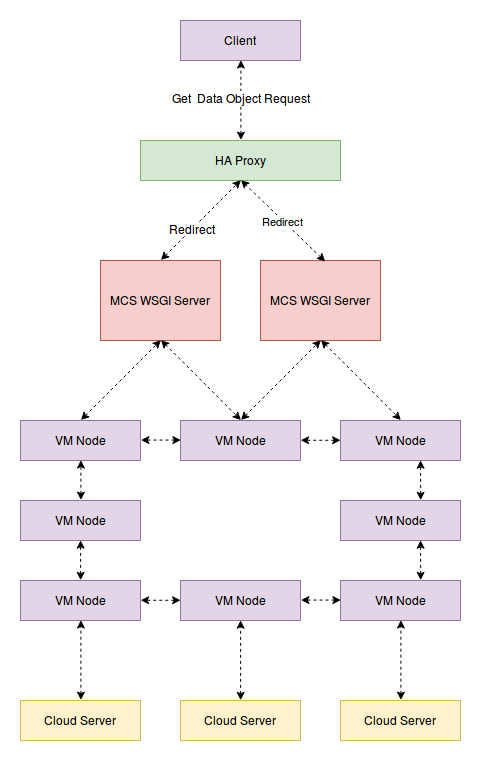

The diagram above was exported from draw.io. Its source (the exported page's mxGraphModel, read from the mxfile embedded in the PNG):
<mxGraphModel dx="1251" dy="1769" grid="1" gridSize="10" guides="1" tooltips="1" connect="1" arrows="1" fold="1" page="1" pageScale="1" pageWidth="850" pageHeight="1100" background="#ffffff" math="0" shadow="0">
  <root>
    <mxCell id="0" />
    <mxCell id="1" parent="0" />
    <mxCell id="2" value="MCS WSGI Server" style="whiteSpace=wrap;html=1;fillColor=#f8cecc;strokeColor=#b85450;" vertex="1" parent="1">
      <mxGeometry x="520" y="160" width="120" height="80" as="geometry" />
    </mxCell>
    <mxCell id="3" value="VM Node" style="whiteSpace=wrap;html=1;fillColor=#e1d5e7;strokeColor=#9673a6;" vertex="1" parent="1">
      <mxGeometry x="600" y="480" width="120" height="40" as="geometry" />
    </mxCell>
    <mxCell id="5" value="Cloud Server" style="whiteSpace=wrap;html=1;fillColor=#fff2cc;strokeColor=#d6b656;" vertex="1" parent="1">
      <mxGeometry x="280" y="600" width="120" height="40" as="geometry" />
    </mxCell>
    <mxCell id="6" value="VM Node" style="whiteSpace=wrap;html=1;fillColor=#e1d5e7;strokeColor=#9673a6;" vertex="1" parent="1">
      <mxGeometry x="280" y="480" width="120" height="40" as="geometry" />
    </mxCell>
    <mxCell id="7" value="VM Node" style="whiteSpace=wrap;html=1;fillColor=#e1d5e7;strokeColor=#9673a6;" vertex="1" parent="1">
      <mxGeometry x="440" y="320" width="120" height="40" as="geometry" />
    </mxCell>
    <mxCell id="8" value="VM Node" style="whiteSpace=wrap;html=1;fillColor=#e1d5e7;strokeColor=#9673a6;" vertex="1" parent="1">
      <mxGeometry x="440" y="480" width="120" height="40" as="geometry" />
    </mxCell>
    <mxCell id="9" value="VM Node" style="whiteSpace=wrap;html=1;fillColor=#e1d5e7;strokeColor=#9673a6;" vertex="1" parent="1">
      <mxGeometry x="280" y="400" width="120" height="40" as="geometry" />
    </mxCell>
    <mxCell id="10" value="VM Node" style="whiteSpace=wrap;html=1;fillColor=#e1d5e7;strokeColor=#9673a6;" vertex="1" parent="1">
      <mxGeometry x="280" y="320" width="120" height="40" as="geometry" />
    </mxCell>
    <mxCell id="11" value="VM Node" style="whiteSpace=wrap;html=1;fillColor=#e1d5e7;strokeColor=#9673a6;" vertex="1" parent="1">
      <mxGeometry x="600" y="400" width="120" height="40" as="geometry" />
    </mxCell>
    <mxCell id="12" value="VM Node" style="whiteSpace=wrap;html=1;fillColor=#e1d5e7;strokeColor=#9673a6;" vertex="1" parent="1">
      <mxGeometry x="600" y="320" width="120" height="40" as="geometry" />
    </mxCell>
    <mxCell id="13" value="" style="endArrow=classic;startArrow=classic;html=1;dashed=1;entryX=0.5;entryY=1;exitX=0.5;exitY=0;" edge="1" parent="1" source="9" target="10">
      <mxGeometry width="50" height="50" relative="1" as="geometry">
        <mxPoint x="200" y="390" as="sourcePoint" />
        <mxPoint x="250" y="340" as="targetPoint" />
      </mxGeometry>
    </mxCell>
    <mxCell id="14" value="" style="endArrow=classic;startArrow=classic;html=1;dashed=1;entryX=0.5;entryY=1;exitX=0.5;exitY=0;" edge="1" parent="1">
      <mxGeometry width="50" height="50" relative="1" as="geometry">
        <mxPoint x="340.1379310344828" y="479.75862068965523" as="sourcePoint" />
        <mxPoint x="340.1379310344828" y="439.75862068965523" as="targetPoint" />
      </mxGeometry>
    </mxCell>
    <mxCell id="15" value="" style="endArrow=classic;startArrow=classic;html=1;dashed=1;entryX=0.5;entryY=1;exitX=0.5;exitY=0;" edge="1" parent="1">
      <mxGeometry width="50" height="50" relative="1" as="geometry">
        <mxPoint x="680.1379310344828" y="479.75862068965523" as="sourcePoint" />
        <mxPoint x="680.1379310344828" y="439.75862068965523" as="targetPoint" />
      </mxGeometry>
    </mxCell>
    <mxCell id="16" value="" style="endArrow=classic;startArrow=classic;html=1;dashed=1;entryX=0.5;entryY=1;exitX=0.5;exitY=0;" edge="1" parent="1">
      <mxGeometry width="50" height="50" relative="1" as="geometry">
        <mxPoint x="680.1379310344828" y="399.75862068965523" as="sourcePoint" />
        <mxPoint x="680.1379310344828" y="359.75862068965523" as="targetPoint" />
      </mxGeometry>
    </mxCell>
    <mxCell id="17" value="" style="endArrow=classic;startArrow=classic;html=1;dashed=1;entryX=1;entryY=0.5;exitX=0;exitY=0.5;" edge="1" parent="1" source="3" target="8">
      <mxGeometry width="50" height="50" relative="1" as="geometry">
        <mxPoint x="690.1379310344828" y="489.75862068965523" as="sourcePoint" />
        <mxPoint x="690.1379310344828" y="449.75862068965523" as="targetPoint" />
      </mxGeometry>
    </mxCell>
    <mxCell id="18" value="" style="endArrow=classic;startArrow=classic;html=1;dashed=1;entryX=1;entryY=0.5;exitX=0;exitY=0.5;" edge="1" parent="1">
      <mxGeometry width="50" height="50" relative="1" as="geometry">
        <mxPoint x="440.1379310344828" y="499.75862068965523" as="sourcePoint" />
        <mxPoint x="400.1379310344828" y="499.75862068965523" as="targetPoint" />
      </mxGeometry>
    </mxCell>
    <mxCell id="19" value="" style="endArrow=classic;startArrow=classic;html=1;dashed=1;entryX=1;entryY=0.5;exitX=0;exitY=0.5;" edge="1" parent="1" source="7" target="10">
      <mxGeometry width="50" height="50" relative="1" as="geometry">
        <mxPoint x="450.1379310344828" y="509.75862068965523" as="sourcePoint" />
        <mxPoint x="410.1379310344828" y="509.75862068965523" as="targetPoint" />
      </mxGeometry>
    </mxCell>
    <mxCell id="20" value="" style="endArrow=classic;startArrow=classic;html=1;dashed=1;entryX=1;entryY=0.5;exitX=0;exitY=0.5;" edge="1" parent="1">
      <mxGeometry width="50" height="50" relative="1" as="geometry">
        <mxPoint x="600.1379310344828" y="339.75862068965523" as="sourcePoint" />
        <mxPoint x="560.1379310344828" y="339.75862068965523" as="targetPoint" />
      </mxGeometry>
    </mxCell>
    <mxCell id="21" value="MCS WSGI Server" style="whiteSpace=wrap;html=1;fillColor=#f8cecc;strokeColor=#b85450;" vertex="1" parent="1">
      <mxGeometry x="360" y="160" width="120" height="80" as="geometry" />
    </mxCell>
    <mxCell id="22" value="" style="endArrow=classic;startArrow=classic;html=1;dashed=1;entryX=0.5;entryY=1;exitX=0.5;exitY=0;" edge="1" parent="1" source="10" target="21">
      <mxGeometry width="50" height="50" relative="1" as="geometry">
        <mxPoint x="180" y="250" as="sourcePoint" />
        <mxPoint x="230" y="200" as="targetPoint" />
      </mxGeometry>
    </mxCell>
    <mxCell id="23" value="" style="endArrow=classic;startArrow=classic;html=1;dashed=1;entryX=0.5;entryY=0;exitX=0.5;exitY=1;" edge="1" parent="1" source="21" target="7">
      <mxGeometry width="50" height="50" relative="1" as="geometry">
        <mxPoint x="350" y="330" as="sourcePoint" />
        <mxPoint x="430" y="210" as="targetPoint" />
      </mxGeometry>
    </mxCell>
    <mxCell id="24" value="" style="endArrow=classic;startArrow=classic;html=1;dashed=1;entryX=0.5;entryY=0;exitX=0.5;exitY=1;" edge="1" parent="1" source="2" target="12">
      <mxGeometry width="50" height="50" relative="1" as="geometry">
        <mxPoint x="430" y="210" as="sourcePoint" />
        <mxPoint x="510" y="330" as="targetPoint" />
      </mxGeometry>
    </mxCell>
    <mxCell id="25" value="" style="endArrow=classic;startArrow=classic;html=1;dashed=1;entryX=0.5;entryY=1;exitX=0.5;exitY=0;" edge="1" parent="1" source="7" target="2">
      <mxGeometry width="50" height="50" relative="1" as="geometry">
        <mxPoint x="480" y="280" as="sourcePoint" />
        <mxPoint x="530" y="230" as="targetPoint" />
      </mxGeometry>
    </mxCell>
    <mxCell id="26" value="" style="endArrow=classic;startArrow=classic;html=1;dashed=1;entryX=0.5;entryY=1;exitX=0.5;exitY=0;" edge="1" parent="1" source="5" target="6">
      <mxGeometry width="50" height="50" relative="1" as="geometry">
        <mxPoint x="290" y="610" as="sourcePoint" />
        <mxPoint x="340" y="560" as="targetPoint" />
      </mxGeometry>
    </mxCell>
    <mxCell id="28" value="Cloud Server" style="whiteSpace=wrap;html=1;fillColor=#fff2cc;strokeColor=#d6b656;" vertex="1" parent="1">
      <mxGeometry x="440" y="600" width="120" height="40" as="geometry" />
    </mxCell>
    <mxCell id="29" value="Cloud Server" style="whiteSpace=wrap;html=1;fillColor=#fff2cc;strokeColor=#d6b656;" vertex="1" parent="1">
      <mxGeometry x="600" y="600" width="120" height="40" as="geometry" />
    </mxCell>
    <mxCell id="30" value="" style="endArrow=classic;startArrow=classic;html=1;dashed=1;entryX=0.5;entryY=1;exitX=0.5;exitY=0;" edge="1" parent="1">
      <mxGeometry width="50" height="50" relative="1" as="geometry">
        <mxPoint x="500.1379310344828" y="599.7586206896552" as="sourcePoint" />
        <mxPoint x="500.1379310344828" y="519.7586206896552" as="targetPoint" />
      </mxGeometry>
    </mxCell>
    <mxCell id="31" value="" style="endArrow=classic;startArrow=classic;html=1;dashed=1;entryX=0.5;entryY=1;exitX=0.5;exitY=0;" edge="1" parent="1" source="29" target="3">
      <mxGeometry width="50" height="50" relative="1" as="geometry">
        <mxPoint x="659.1379310344828" y="599.7586206896552" as="sourcePoint" />
        <mxPoint x="659.1379310344828" y="519.7586206896552" as="targetPoint" />
      </mxGeometry>
    </mxCell>
    <mxCell id="32" value="HA Proxy" style="whiteSpace=wrap;html=1;fillColor=#d5e8d4;strokeColor=#82b366;" vertex="1" parent="1">
      <mxGeometry x="400" y="40" width="200" height="40" as="geometry" />
    </mxCell>
    <mxCell id="34" value="" style="endArrow=classic;startArrow=classic;html=1;dashed=1;entryX=0.5;entryY=1;exitX=0.5;exitY=0;" edge="1" parent="1" source="21" target="32">
      <mxGeometry width="50" height="50" relative="1" as="geometry">
        <mxPoint x="380" y="80" as="sourcePoint" />
        <mxPoint x="430" y="30" as="targetPoint" />
      </mxGeometry>
    </mxCell>
    <mxCell id="41" value="Redirect " style="text;html=1;resizable=0;points=[];align=center;verticalAlign=middle;labelBackgroundColor=#ffffff;" vertex="1" connectable="0" parent="34">
      <mxGeometry x="-0.225" y="1" relative="1" as="geometry">
        <mxPoint as="offset" />
      </mxGeometry>
    </mxCell>
    <mxCell id="35" value="Redirect " style="endArrow=classic;startArrow=classic;html=1;dashed=1;entryX=0.5;entryY=1;exitX=0.544;exitY=0.013;exitPerimeter=0;" edge="1" parent="1" source="2" target="32">
      <mxGeometry width="50" height="50" relative="1" as="geometry">
        <mxPoint x="430.1428571428571" y="129.8571428571429" as="sourcePoint" />
        <mxPoint x="510.1428571428571" y="9.85714285714289" as="targetPoint" />
      </mxGeometry>
    </mxCell>
    <mxCell id="37" value="Client " style="whiteSpace=wrap;html=1;fillColor=#e1d5e7;strokeColor=#9673a6;" vertex="1" parent="1">
      <mxGeometry x="440" y="-80" width="120" height="40" as="geometry" />
    </mxCell>
    <mxCell id="38" value="" style="endArrow=classic;startArrow=classic;html=1;dashed=1;entryX=0.5;entryY=1;exitX=0.5;exitY=0;" edge="1" parent="1" source="32" target="37">
      <mxGeometry width="50" height="50" relative="1" as="geometry">
        <mxPoint x="460" y="-80" as="sourcePoint" />
        <mxPoint x="510" y="-130" as="targetPoint" />
      </mxGeometry>
    </mxCell>
    <mxCell id="40" value="Get&amp;nbsp; Data Object Request" style="text;html=1;resizable=0;points=[];align=center;verticalAlign=middle;labelBackgroundColor=#ffffff;" vertex="1" connectable="0" parent="38">
      <mxGeometry x="0.07" relative="1" as="geometry">
        <mxPoint as="offset" />
      </mxGeometry>
    </mxCell>
  </root>
</mxGraphModel>